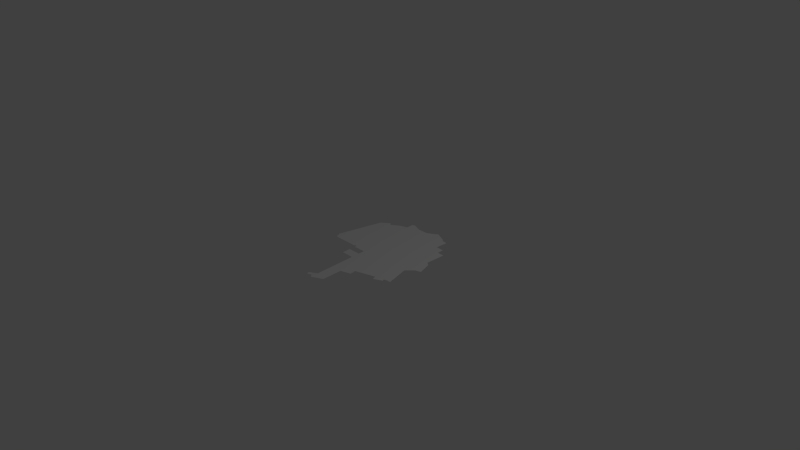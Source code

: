 # Source: story0.blend  (saved by Blender 2.73.0; exported with 4.5.12 LTS)
import bpy
from mathutils import Matrix  # noqa: F401  (used for matrix-valued properties, if any)

bpy.ops.wm.read_factory_settings(use_empty=True)
scene = bpy.context.scene
scene.name = 'Scene'

# ---- collections
col_collection_1 = bpy.data.collections.new('Collection 1'); scene.collection.children.link(col_collection_1)

# ---- materials (node trees are filled in below, after node groups)
mat_001 = bpy.data.materials.new('マテリアル.001')
mat_001.alpha_threshold = 0.0
mat_001.use_transparent_shadow = False
mat_001.roughness = 0.5

# ---- material node trees

# ---- world
world_world = bpy.data.worlds.new('World'); scene.world = world_world
world_world.color = (0.05088, 0.05088, 0.05088)
world_world.use_sun_shadow = False
world_world.sun_shadow_jitter_overblur = 0.0
world_world.cycles.sampling_method = 'MANUAL'
world_world.cycles.sample_map_resolution = 256

# ---- cameras
cam_camera = bpy.data.cameras.new('Camera')
cam_camera.clip_end = 100.0
cam_camera.lens = 35.0
cam_camera.sensor_width = 32.0
cam_camera.sensor_height = 18.0
cam_camera.ortho_scale = 7.314
cam_camera.dof.focus_distance = 0.0
cam_camera.dof.aperture_fstop = 128.0

# ---- lights
light_lamp = bpy.data.lights.new('Lamp', 'POINT')
light_lamp.transmission_factor = 0.0
light_lamp.cutoff_distance = 30.0
light_lamp.energy = 100.0
light_lamp.shadow_buffer_clip_start = 1.001
light_lamp.shadow_soft_size = 0.1
light_lamp.shadow_maximum_resolution = 0.006
light_lamp.use_absolute_resolution = True
light_lamp.cycles.use_multiple_importance_sampling = False

# ---- meshes
me_001 = bpy.data.meshes.new('平面.001')
me_001.from_pydata([(-0.2171, -0.8891, 0.0), (-0.1987, -0.9239, 0.0), (-0.2529, 0.837, 0.0), (0.3351, 0.9237, 0.0), (-0.1843, -0.9261, 0.0), (-0.1385, -0.9018, 0.0), (-0.1048, -0.9428, 0.0), (0.04664, -0.8684, 0.0), (0.03947, -0.5878, 0.0), (0.1702, -0.4609, 0.0), (0.4498, -0.3768, 0.0), (0.1805, -0.5446, 0.0), (0.6373, -0.3302, 0.0), (0.6715, -0.33, 0.0), (0.5854, -0.3782, 0.0), (0.5847, -0.01369, 0.0), (0.5764, -0.3486, 0.0), (0.642, -0.3411, 0.0), (0.4686, -0.4331, 0.0), (0.6481, 0.3277, 0.0), (0.5538, 0.6135, 0.0), (0.7578, 0.1045, 0.0), (0.5524, 0.7047, 0.0), (0.6974, 0.2966, 0.0), (0.6545, 0.6095, 0.0), (0.6783, 0.08118, 0.0), (0.4457, 0.8834, 0.0), (0.3741, 0.8917, 0.0), (0.439, 0.7131, 0.0), (0.1961, 0.9872, 0.0), (0.13, 0.9432, 0.0), (0.05534, 0.9052, 0.0), (-0.2181, 0.9528, 0.0), (-0.2546, 0.9339, 0.0), (-0.09282, 0.904, 0.0), (-0.469, 0.7256, 0.0), (-0.5029, 0.7609, 0.0), (-0.3588, 0.7999, 0.0), (-0.7584, 0.04709, 0.0), (-0.7354, 0.04055, 0.0), (-0.615, 0.6759, 0.0), (-0.7226, -0.01251, 0.0), (-0.7004, -0.02261, 0.0), (-0.7419, 0.01673, 0.0), (-0.3217, -0.04154, -2.439e-05), (-0.1476, -0.0404, 0.0), (-0.3532, -0.02123, -2.439e-05), (-0.3239, -0.1299, 0.0), (-0.3147, -0.2497, 0.0), (-0.1431, -0.1305, 0.0), (-0.1102, -0.8276, 0.0), (-0.1375, -0.2496, 0.0), (-0.3529, -0.01044, -2.439e-05), (-0.322, -0.01083, -2.439e-05)], [], [(0, 1, 4, 5, 6, 7, 8, 11, 9, 10, 18, 14, 16, 12, 17, 13, 15, 25, 21, 23, 19, 24, 20, 22, 28, 26, 27, 3, 29, 30, 31, 34, 32, 33, 2, 37, 35, 36, 40, 38, 39, 43, 41, 42, 46, 52, 53, 44, 45, 49, 47, 48, 51, 50)])
_uv = me_001.uv_layers.new(name='UVマップ')
_uv.uv.foreach_set('vector', [0.3915, 0.05546, 0.4007, 0.03805, 0.4079, 0.03694, 0.4308, 0.04911, 0.4476, 0.02858, 0.5233, 0.0658, 0.5197, 0.2061, 0.5902, 0.2277, 0.5851, 0.2695, 0.7249, 0.3116, 0.7343, 0.2834, 0.7927, 0.3109, 0.7882, 0.3257, 0.8187, 0.3349, 0.821, 0.3294, 0.8358, 0.335, 0.7923, 0.4932, 0.8392, 0.5406, 0.8789, 0.5522, 0.8487, 0.6483, 0.824, 0.6639, 0.8272, 0.8047, 0.7769, 0.8067, 0.7762, 0.8523, 0.7195, 0.8566, 0.7228, 0.9417, 0.6871, 0.9459, 0.6675, 0.9619, 0.5981, 0.9936, 0.565, 0.9716, 0.5277, 0.9526, 0.4536, 0.952, 0.3909, 0.9764, 0.3727, 0.967, 0.3735, 0.9185, 0.3206, 0.8999, 0.2655, 0.8628, 0.2485, 0.8805, 0.1925, 0.838, 0.1208, 0.5235, 0.1323, 0.5203, 0.1291, 0.5084, 0.1387, 0.4937, 0.1498, 0.4887, 0.3234, 0.4894, 0.3236, 0.4948, 0.339, 0.4946, 0.3391, 0.4792, 0.4262, 0.4798, 0.4284, 0.4348, 0.338, 0.4351, 0.3426, 0.3752, 0.4312, 0.3752, 0.4449, 0.08619])
me_001.materials.append(mat_001)
me_001.use_remesh_preserve_volume = False
me_001.use_remesh_preserve_attributes = False
me_001.use_mirror_vertex_groups = False
me_001.update()

# ---- objects
ob_001 = bpy.data.objects.new('平面.001', me_001)
ob_lamp = bpy.data.objects.new('Lamp', light_lamp)
ob_camera = bpy.data.objects.new('Camera', cam_camera)

# ---- transforms, parenting, visibility, modifiers, constraints
ob_001.location = (0.0, 0.0, 0.0)
ob_001.lineart.crease_threshold = 0.0
ob_lamp.location = (4.076, 1.005, 5.904)
ob_lamp.rotation_euler = (0.6503, 0.05522, 1.866)
ob_lamp.lock_rotations_4d = False
ob_lamp.empty_display_type = 'ARROWS'
ob_lamp.color = (0.0, 0.0, 0.0, 0.0)
ob_lamp.lineart.crease_threshold = 0.0
ob_camera.location = (7.481, -6.508, 5.344)
ob_camera.rotation_euler = (1.109, 0.01082, 0.8149)
ob_camera.lock_rotations_4d = False
ob_camera.empty_display_type = 'ARROWS'
ob_camera.color = (0.0, 0.0, 0.0, 0.0)
ob_camera.display_type = 'WIRE'
ob_camera.lineart.crease_threshold = 0.0

# ---- collection membership
col_collection_1.objects.link(ob_001)
col_collection_1.objects.link(ob_lamp)
col_collection_1.objects.link(ob_camera)

# ---- scene / render settings (as saved in the file)
scene.camera = ob_camera
scene.frame_start = 1; scene.frame_end = 250; scene.frame_set(1)
scene.render.engine = 'BLENDER_EEVEE_NEXT'
scene.render.resolution_percentage = 50
scene.render.dither_intensity = 0.0
scene.cycles.use_denoising = False
scene.cycles.samples = 10
scene.cycles.sampling_pattern = 'TABULATED_SOBOL'
scene.cycles.light_sampling_threshold = 0.0
scene.cycles.use_adaptive_sampling = False
scene.cycles.use_light_tree = False
scene.cycles.blur_glossy = 0.0
scene.cycles.pixel_filter_type = 'GAUSSIAN'
scene.cycles.sample_clamp_indirect = 0.0
scene.view_settings.view_transform = 'Standard'
bpy.context.view_layer.update()
